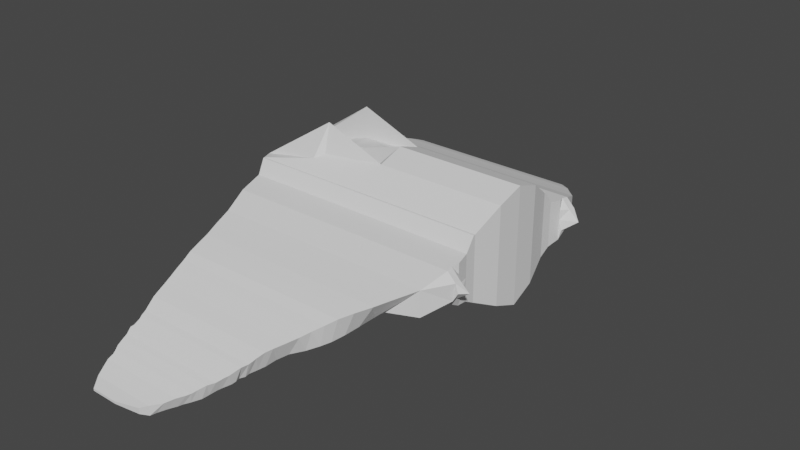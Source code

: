 # Source: deathglider.blend  (saved by Blender 2.90.8; exported with 4.5.12 LTS)
import bpy
from mathutils import Matrix  # noqa: F401  (used for matrix-valued properties, if any)

bpy.ops.wm.read_factory_settings(use_empty=True)
scene = bpy.context.scene
scene.name = 'Scene'

# ---- collections
col_collection = bpy.data.collections.new('Collection'); scene.collection.children.link(col_collection)

# ---- world
world_world = bpy.data.worlds.new('World'); scene.world = world_world
world_world.use_nodes = True; world_world.node_tree.nodes.clear()
_N = world_world.node_tree.nodes; _L = world_world.node_tree.links
n0 = _N.new('ShaderNodeOutputWorld'); n0.name = 'World Output'; n0.location = (300, 300)
n1 = _N.new('ShaderNodeBackground'); n1.name = 'Background'; n1.location = (10, 300)
n1.inputs[0].default_value = (0.05088, 0.05088, 0.05088, 1.0)
_L.new(n1.outputs[0], n0.inputs[0])
n0.is_active_output = True
world_world.color = (0.05088, 0.05088, 0.05088)
world_world.use_sun_shadow = False
world_world.sun_shadow_jitter_overblur = 0.0

# ---- meshes
me_cube = bpy.data.meshes.new('Cube')
me_cube.from_pydata([(-8.635, 1.0, -1.504), (-8.635, 1.0, 1.0), (1.813, 1.0, -1.504), (1.813, 1.0, 1.0), (-8.68, 0.0, -1.901), (-8.68, 0.0, 1.0), (1.889, 0.0, -1.901), (1.889, 0.0, 1.0), (-8.384, 2.007, 1.0), (-8.384, 2.007, -1.002), (1.194, 2.007, -1.002), (1.194, 2.007, 1.0), (-8.389, 2.443, 1.0), (-8.389, 2.443, -0.755), (1.073, 2.443, -0.755), (1.073, 2.443, 1.0), (-8.42, 3.46, 0.8329), (-8.24, 3.46, -0.5234), (0.8523, 3.46, -0.5234), (0.8523, 3.46, 0.8329), (-8.083, 4.408, 0.4273), (-8.083, 4.408, -0.5628), (0.6334, 4.408, -0.5228), (0.6334, 4.408, 0.4273), (-7.545, 5.091, 0.1867), (-6.765, 5.091, -0.7634), (0.5437, 5.091, -0.7634), (0.5437, 5.091, 0.1867), (-7.182, 5.579, 0.02213), (-6.582, 5.579, -0.9279), (0.4493, 5.579, -0.9279), (0.4493, 5.579, 0.02213), (-6.772, 6.019, -0.1599), (-6.372, 6.019, -1.11), (0.4493, 6.019, -1.11), (0.4493, 6.019, -0.1599), (-6.438, 6.396, -0.326), (-6.138, 6.396, -1.276), (0.4493, 6.396, -1.276), (0.4493, 6.396, -0.326), (-6.148, 6.699, -0.5275), (-5.948, 6.699, -1.356), (0.4493, 6.699, -1.356), (0.4493, 6.699, -0.5275), (-5.881, 7.007, -0.7016), (-5.581, 7.007, -1.53), (0.4493, 7.007, -1.53), (0.4493, 7.007, -0.7016), (-5.63, 7.295, -0.8783), (-5.13, 7.295, -1.706), (0.4493, 7.295, -1.706), (0.4493, 7.295, -0.8783), (-5.35, 7.593, -1.055), (-4.85, 7.593, -1.883), (0.4493, 7.593, -1.883), (0.4493, 7.593, -1.055), (-5.071, 7.899, -1.221), (-4.671, 7.899, -2.049), (0.4493, 7.899, -2.049), (0.4493, 7.899, -1.221), (-4.901, 8.098, -1.333), (-4.501, 8.098, -2.161), (0.4493, 8.098, -2.161), (0.4493, 8.098, -1.333), (-4.726, 8.296, -1.512), (-4.326, 8.296, -2.267), (0.4493, 8.296, -2.267), (0.4493, 8.296, -1.512), (-4.656, 8.399, -1.605), (-4.256, 8.399, -2.36), (0.4493, 8.399, -2.36), (0.4493, 8.399, -1.605), (-4.569, 8.499, -1.7), (-4.069, 8.499, -2.455), (0.4505, 8.499, -2.455), (0.4505, 8.499, -1.7), (-4.41, 8.675, -1.8), (-4.11, 8.675, -2.455), (0.4467, 8.675, -2.455), (0.4467, 8.675, -1.8), (-4.31, 8.776, -1.897), (-4.01, 8.776, -2.552), (0.4459, 8.776, -2.552), (0.4459, 8.776, -1.897), (-4.124, 8.952, -2.088), (-3.724, 8.952, -2.742), (0.5436, 8.952, -2.742), (0.5436, 8.952, -2.088), (-4.015, 9.049, -2.162), (-3.615, 9.049, -2.816), (0.6291, 9.049, -2.816), (0.6291, 9.049, -2.162), (-3.796, 9.225, -2.35), (-3.396, 9.225, -3.004), (0.626, 9.225, -3.004), (0.626, 9.225, -2.35), (-3.567, 9.408, -2.453), (-3.267, 9.408, -3.108), (0.626, 9.408, -3.108), (0.626, 9.408, -2.453), (-3.315, 9.591, -2.652), (-2.915, 9.591, -3.306), (0.6998, 9.591, -3.306), (0.6998, 9.591, -2.652), (-3.14, 9.694, -2.801), (-2.64, 9.694, -3.455), (0.7176, 9.694, -3.455), (0.7176, 9.694, -2.801), (-2.981, 9.787, -2.9), (-2.481, 9.787, -3.554), (0.7257, 9.787, -3.554), (0.7257, 9.787, -2.9), (-2.648, 9.958, -3.074), (-2.148, 9.958, -3.728), (0.8312, 9.958, -3.728), (0.8312, 9.958, -3.074), (-2.238, 10.14, -3.351), (-1.838, 10.14, -3.905), (0.913, 10.14, -3.905), (0.913, 10.14, -3.351), (-1.656, 10.31, -3.627), (-1.656, 10.31, -4.014), (1.0, 10.31, -4.014), (1.0, 10.31, -3.627), (-0.0578, 10.5, -4.09), (-0.0578, 10.5, -4.186), (1.087, 10.5, -4.186), (1.087, 10.5, -4.09), (-8.384, 2.007, 1.515), (1.194, 2.007, 1.515), (-8.384, 2.076, 1.515), (1.174, 2.076, 1.515), (-8.635, 1.0, 2.242), (-3.587, 1.0, 2.242), (-8.384, 2.007, 1.515), (1.194, 2.007, 1.515), (-8.68, 0.0, 2.598), (-8.635, 0.9987, 2.242), (-3.587, 0.9987, 2.242), (-3.611, 0.0, 2.598), (-8.389, 2.443, 0.1225), (-8.84, 3.46, 0.1548), (-8.475, 2.951, -0.6392), (-8.475, 2.951, 0.9164), (-8.475, 2.951, 0.1386), (-8.64, 3.46, -0.1843), (-8.102, 3.206, -0.5813), (-8.74, 3.46, 0.4938), (-8.382, 3.206, 0.8747), (-9.102, 3.206, 0.1467), (-8.575, 2.951, -0.2503), (-8.475, 2.951, 0.5275), (-8.602, 3.206, -0.2173), (-8.702, 3.206, 0.5107), (-1.656, 10.31, -3.82), (-0.0578, 10.5, -4.138), (-1.227, 10.41, -3.859), (-1.227, 10.41, -4.1), (-1.227, 10.41, -3.979), (1.813, 1.0, -0.2518), (1.194, 2.007, -0.0009547), (1.453, 1.504, 1.0), (1.453, 1.504, -1.253), (1.194, 2.007, 1.258), (-0.8469, 1.504, 1.879), (1.194, 2.007, 1.258), (-1.187, 1.0, 3.192), (-1.202, 0.9994, 1.967), (1.453, 1.504, -0.1264), (1.453, 1.504, 1.439), (-6.964, 4.75, -0.6431), (-1.167, 1.252, 2.06), (-0.8606, 0.0, 1.771), (0.5144, 0.0, 1.4), (-2.236, 0.0, 1.977), (-1.548, 0.0, 1.969), (-1.204, 0.0, 1.966), (-1.892, 0.0, 1.965), (-2.923, 0.0, 1.993), (-3.265, 0.0, 2.296), (-3.095, 0.0, 2.001), (-3.439, 0.0, 2.301), (-3.009, 0.0, 1.999), (-3.353, 0.0, 2.298), (-3.253, 0.0, 2.0), (-3.525, 0.0, 2.301), (-2.394, 0.999, 1.977), (-1.798, 0.9992, 1.968), (-3.125, 0.9989, 2.004), (-1.5, 0.9993, 1.97), (-2.692, 0.999, 1.989), (-2.096, 0.9991, 1.975), (-3.263, 0.9988, 2.113), (-3.26, 0.9988, 2.005)], [], [(4, 5, 1, 0), (169, 165, 135, 164), (3, 1, 137, 138, 192, 193, 188, 190, 186, 191, 187, 189, 167), (0, 2, 6, 4), (2, 159, 3, 7, 6), (8, 11, 163, 129, 128), (0, 1, 8, 9), (168, 162, 10, 160), (2, 0, 9, 10, 162), (15, 14, 18, 19), (9, 8, 12, 140, 13), (11, 160, 10, 14, 15), (10, 9, 13, 14), (16, 19, 23, 20), (14, 13, 142, 146, 17, 18), (12, 15, 19, 16, 148, 143), (153, 148, 16, 147), (20, 23, 27, 24), (17, 145, 141, 147, 16, 20, 21), (19, 18, 22, 23), (18, 17, 21, 22), (27, 26, 30, 31), (21, 20, 24, 25, 170), (23, 22, 26, 27), (22, 21, 170, 25, 26), (28, 31, 35, 32), (26, 25, 29, 30), (24, 27, 31, 28), (25, 24, 28, 29), (33, 32, 36, 37), (29, 28, 32, 33), (31, 30, 34, 35), (30, 29, 33, 34), (39, 38, 42, 43), (35, 34, 38, 39), (34, 33, 37, 38), (32, 35, 39, 36), (40, 43, 47, 44), (38, 37, 41, 42), (36, 39, 43, 40), (37, 36, 40, 41), (47, 46, 50, 51), (41, 40, 44, 45), (43, 42, 46, 47), (42, 41, 45, 46), (50, 49, 53, 54), (46, 45, 49, 50), (44, 47, 51, 48), (45, 44, 48, 49), (52, 55, 59, 56), (48, 51, 55, 52), (49, 48, 52, 53), (51, 50, 54, 55), (59, 58, 62, 63), (53, 52, 56, 57), (55, 54, 58, 59), (54, 53, 57, 58), (60, 63, 67, 64), (58, 57, 61, 62), (56, 59, 63, 60), (57, 56, 60, 61), (64, 67, 71, 68), (61, 60, 64, 65), (63, 62, 66, 67), (62, 61, 65, 66), (71, 70, 74, 75), (65, 64, 68, 69), (67, 66, 70, 71), (66, 65, 69, 70), (72, 75, 79, 76), (70, 69, 73, 74), (68, 71, 75, 72), (69, 68, 72, 73), (77, 76, 80, 81), (73, 72, 76, 77), (75, 74, 78, 79), (74, 73, 77, 78), (83, 82, 86, 87), (79, 78, 82, 83), (78, 77, 81, 82), (76, 79, 83, 80), (84, 87, 91, 88), (82, 81, 85, 86), (80, 83, 87, 84), (81, 80, 84, 85), (91, 90, 94, 95), (85, 84, 88, 89), (87, 86, 90, 91), (86, 85, 89, 90), (94, 93, 97, 98), (90, 89, 93, 94), (88, 91, 95, 92), (89, 88, 92, 93), (96, 99, 103, 100), (92, 95, 99, 96), (93, 92, 96, 97), (95, 94, 98, 99), (103, 102, 106, 107), (97, 96, 100, 101), (99, 98, 102, 103), (98, 97, 101, 102), (104, 107, 111, 108), (102, 101, 105, 106), (100, 103, 107, 104), (101, 100, 104, 105), (108, 111, 115, 112), (105, 104, 108, 109), (107, 106, 110, 111), (106, 105, 109, 110), (115, 114, 118, 119), (109, 108, 112, 113), (111, 110, 114, 115), (110, 109, 113, 114), (116, 119, 123, 120), (114, 113, 117, 118), (112, 115, 119, 116), (113, 112, 116, 117), (158, 156, 124, 155), (117, 116, 120, 154, 121), (119, 118, 122, 123), (118, 117, 121, 122), (125, 155, 124, 127, 126), (123, 122, 126, 127), (122, 121, 157, 125, 126), (120, 123, 127, 124, 156), (128, 129, 131, 130), (12, 8, 128, 130), (11, 15, 131, 129, 163), (15, 12, 130, 131), (132, 133, 171, 164, 135, 134), (1, 3, 166, 133, 132), (11, 8, 134, 135, 165), (8, 1, 132, 134), (138, 137, 136, 139), (1, 5, 136, 137), (7, 3, 167, 189, 187, 191, 186, 190, 188, 193, 192, 138, 139, 185, 181, 183, 179, 184, 180, 182, 178, 174, 177, 175, 176, 172, 173), (152, 149, 141, 145), (13, 140, 144, 150, 142), (140, 12, 143, 151, 144), (146, 152, 145, 17), (142, 150, 152, 146), (150, 144, 149, 152), (149, 153, 147, 141), (144, 151, 153, 149), (151, 143, 148, 153), (157, 158, 155, 125), (121, 154, 158, 157), (154, 120, 156, 158), (161, 168, 160, 11), (3, 159, 168, 161), (159, 2, 162, 168), (166, 169, 164, 171, 133), (3, 161, 169, 166), (161, 11, 165, 169)])
_uv = me_cube.uv_layers.new(name='UVMap')
_uv.uv.foreach_set('vector', [0.375, 0.125, 0.625, 0.125, 0.625, 0.25, 0.375, 0.25, 0.625, 0.5, 0.625, 0.5, 0.625, 0.5, 0.625, 0.5, 0.625, 0.5, 0.875, 0.5, 0.875, 0.5, 0.625, 0.5, 0.625, 0.5, 0.625, 0.5, 0.625, 0.5, 0.625, 0.5, 0.625, 0.5, 0.625, 0.5, 0.625, 0.5, 0.625, 0.5, 0.625, 0.5, 0.125, 0.5, 0.375, 0.5, 0.375, 0.625, 0.125, 0.625, 0.375, 0.5, 0.5, 0.5, 0.625, 0.5, 0.625, 0.625, 0.375, 0.625, 0.875, 0.5, 0.625, 0.5, 0.625, 0.5, 0.625, 0.5, 0.875, 0.5, 0.375, 0.25, 0.625, 0.25, 0.625, 0.25, 0.375, 0.25, 0.5, 0.5, 0.375, 0.5, 0.375, 0.5, 0.5, 0.5, 0.375, 0.5, 0.125, 0.5, 0.125, 0.5, 0.375, 0.5, 0.375, 0.5, 0.625, 0.5, 0.375, 0.5, 0.375, 0.5, 0.625, 0.5, 0.375, 0.25, 0.625, 0.25, 0.625, 0.25, 0.5, 0.25, 0.375, 0.25, 0.625, 0.5, 0.5, 0.5, 0.375, 0.5, 0.375, 0.5, 0.625, 0.5, 0.375, 0.5, 0.125, 0.5, 0.125, 0.5, 0.375, 0.5, 0.875, 0.5, 0.625, 0.5, 0.625, 0.5, 0.875, 0.5, 0.375, 0.5, 0.125, 0.5, 0.125, 0.5, 0.125, 0.5, 0.125, 0.5, 0.375, 0.5, 0.875, 0.5, 0.625, 0.5, 0.625, 0.5, 0.875, 0.5, 0.875, 0.5, 0.875, 0.5, 0.5625, 0.25, 0.625, 0.25, 0.625, 0.25, 0.5625, 0.25, 0.875, 0.5, 0.625, 0.5, 0.625, 0.5, 0.875, 0.5, 0.375, 0.25, 0.4375, 0.25, 0.5, 0.25, 0.5625, 0.25, 0.625, 0.25, 0.625, 0.25, 0.375, 0.25, 0.625, 0.5, 0.375, 0.5, 0.375, 0.5, 0.625, 0.5, 0.375, 0.5, 0.125, 0.5, 0.125, 0.5, 0.375, 0.5, 0.625, 0.5, 0.375, 0.5, 0.375, 0.5, 0.625, 0.5, 0.375, 0.25, 0.625, 0.25, 0.625, 0.25, 0.375, 0.25, 0.375, 0.25, 0.625, 0.5, 0.375, 0.5, 0.375, 0.5, 0.625, 0.5, 0.375, 0.5, 0.125, 0.5, 0.125, 0.5, 0.125, 0.5, 0.375, 0.5, 0.875, 0.5, 0.625, 0.5, 0.625, 0.5, 0.875, 0.5, 0.375, 0.5, 0.125, 0.5, 0.125, 0.5, 0.375, 0.5, 0.875, 0.5, 0.625, 0.5, 0.625, 0.5, 0.875, 0.5, 0.375, 0.25, 0.625, 0.25, 0.625, 0.25, 0.375, 0.25, 0.375, 0.25, 0.625, 0.25, 0.625, 0.25, 0.375, 0.25, 0.375, 0.25, 0.625, 0.25, 0.625, 0.25, 0.375, 0.25, 0.625, 0.5, 0.375, 0.5, 0.375, 0.5, 0.625, 0.5, 0.375, 0.5, 0.125, 0.5, 0.125, 0.5, 0.375, 0.5, 0.625, 0.5, 0.375, 0.5, 0.375, 0.5, 0.625, 0.5, 0.625, 0.5, 0.375, 0.5, 0.375, 0.5, 0.625, 0.5, 0.375, 0.5, 0.125, 0.5, 0.125, 0.5, 0.375, 0.5, 0.875, 0.5, 0.625, 0.5, 0.625, 0.5, 0.875, 0.5, 0.875, 0.5, 0.625, 0.5, 0.625, 0.5, 0.875, 0.5, 0.375, 0.5, 0.125, 0.5, 0.125, 0.5, 0.375, 0.5, 0.875, 0.5, 0.625, 0.5, 0.625, 0.5, 0.875, 0.5, 0.375, 0.25, 0.625, 0.25, 0.625, 0.25, 0.375, 0.25, 0.625, 0.5, 0.375, 0.5, 0.375, 0.5, 0.625, 0.5, 0.375, 0.25, 0.625, 0.25, 0.625, 0.25, 0.375, 0.25, 0.625, 0.5, 0.375, 0.5, 0.375, 0.5, 0.625, 0.5, 0.375, 0.5, 0.125, 0.5, 0.125, 0.5, 0.375, 0.5, 0.375, 0.5, 0.125, 0.5, 0.125, 0.5, 0.375, 0.5, 0.375, 0.5, 0.125, 0.5, 0.125, 0.5, 0.375, 0.5, 0.875, 0.5, 0.625, 0.5, 0.625, 0.5, 0.875, 0.5, 0.375, 0.25, 0.625, 0.25, 0.625, 0.25, 0.375, 0.25, 0.875, 0.5, 0.625, 0.5, 0.625, 0.5, 0.875, 0.5, 0.875, 0.5, 0.625, 0.5, 0.625, 0.5, 0.875, 0.5, 0.375, 0.25, 0.625, 0.25, 0.625, 0.25, 0.375, 0.25, 0.625, 0.5, 0.375, 0.5, 0.375, 0.5, 0.625, 0.5, 0.625, 0.5, 0.375, 0.5, 0.375, 0.5, 0.625, 0.5, 0.375, 0.25, 0.625, 0.25, 0.625, 0.25, 0.375, 0.25, 0.625, 0.5, 0.375, 0.5, 0.375, 0.5, 0.625, 0.5, 0.375, 0.5, 0.125, 0.5, 0.125, 0.5, 0.375, 0.5, 0.875, 0.5, 0.625, 0.5, 0.625, 0.5, 0.875, 0.5, 0.375, 0.5, 0.125, 0.5, 0.125, 0.5, 0.375, 0.5, 0.875, 0.5, 0.625, 0.5, 0.625, 0.5, 0.875, 0.5, 0.375, 0.25, 0.625, 0.25, 0.625, 0.25, 0.375, 0.25, 0.875, 0.5, 0.625, 0.5, 0.625, 0.5, 0.875, 0.5, 0.375, 0.25, 0.625, 0.25, 0.625, 0.25, 0.375, 0.25, 0.625, 0.5, 0.375, 0.5, 0.375, 0.5, 0.625, 0.5, 0.375, 0.5, 0.125, 0.5, 0.125, 0.5, 0.375, 0.5, 0.625, 0.5, 0.375, 0.5, 0.375, 0.5, 0.625, 0.5, 0.375, 0.25, 0.625, 0.25, 0.625, 0.25, 0.375, 0.25, 0.625, 0.5, 0.375, 0.5, 0.375, 0.5, 0.625, 0.5, 0.375, 0.5, 0.125, 0.5, 0.125, 0.5, 0.375, 0.5, 0.875, 0.5, 0.625, 0.5, 0.625, 0.5, 0.875, 0.5, 0.375, 0.5, 0.125, 0.5, 0.125, 0.5, 0.375, 0.5, 0.875, 0.5, 0.625, 0.5, 0.625, 0.5, 0.875, 0.5, 0.375, 0.25, 0.625, 0.25, 0.625, 0.25, 0.375, 0.25, 0.375, 0.25, 0.625, 0.25, 0.625, 0.25, 0.375, 0.25, 0.375, 0.25, 0.625, 0.25, 0.625, 0.25, 0.375, 0.25, 0.625, 0.5, 0.375, 0.5, 0.375, 0.5, 0.625, 0.5, 0.375, 0.5, 0.125, 0.5, 0.125, 0.5, 0.375, 0.5, 0.625, 0.5, 0.375, 0.5, 0.375, 0.5, 0.625, 0.5, 0.625, 0.5, 0.375, 0.5, 0.375, 0.5, 0.625, 0.5, 0.375, 0.5, 0.125, 0.5, 0.125, 0.5, 0.375, 0.5, 0.875, 0.5, 0.625, 0.5, 0.625, 0.5, 0.875, 0.5, 0.875, 0.5, 0.625, 0.5, 0.625, 0.5, 0.875, 0.5, 0.375, 0.5, 0.125, 0.5, 0.125, 0.5, 0.375, 0.5, 0.875, 0.5, 0.625, 0.5, 0.625, 0.5, 0.875, 0.5, 0.375, 0.25, 0.625, 0.25, 0.625, 0.25, 0.375, 0.25, 0.625, 0.5, 0.375, 0.5, 0.375, 0.5, 0.625, 0.5, 0.375, 0.25, 0.625, 0.25, 0.625, 0.25, 0.375, 0.25, 0.625, 0.5, 0.375, 0.5, 0.375, 0.5, 0.625, 0.5, 0.375, 0.5, 0.125, 0.5, 0.125, 0.5, 0.375, 0.5, 0.375, 0.5, 0.125, 0.5, 0.125, 0.5, 0.375, 0.5, 0.375, 0.5, 0.125, 0.5, 0.125, 0.5, 0.375, 0.5, 0.875, 0.5, 0.625, 0.5, 0.625, 0.5, 0.875, 0.5, 0.375, 0.25, 0.625, 0.25, 0.625, 0.25, 0.375, 0.25, 0.875, 0.5, 0.625, 0.5, 0.625, 0.5, 0.875, 0.5, 0.875, 0.5, 0.625, 0.5, 0.625, 0.5, 0.875, 0.5, 0.375, 0.25, 0.625, 0.25, 0.625, 0.25, 0.375, 0.25, 0.625, 0.5, 0.375, 0.5, 0.375, 0.5, 0.625, 0.5, 0.625, 0.5, 0.375, 0.5, 0.375, 0.5, 0.625, 0.5, 0.375, 0.25, 0.625, 0.25, 0.625, 0.25, 0.375, 0.25, 0.625, 0.5, 0.375, 0.5, 0.375, 0.5, 0.625, 0.5, 0.375, 0.5, 0.125, 0.5, 0.125, 0.5, 0.375, 0.5, 0.875, 0.5, 0.625, 0.5, 0.625, 0.5, 0.875, 0.5, 0.375, 0.5, 0.125, 0.5, 0.125, 0.5, 0.375, 0.5, 0.875, 0.5, 0.625, 0.5, 0.625, 0.5, 0.875, 0.5, 0.375, 0.25, 0.625, 0.25, 0.625, 0.25, 0.375, 0.25, 0.875, 0.5, 0.625, 0.5, 0.625, 0.5, 0.875, 0.5, 0.375, 0.25, 0.625, 0.25, 0.625, 0.25, 0.375, 0.25, 0.625, 0.5, 0.375, 0.5, 0.375, 0.5, 0.625, 0.5, 0.375, 0.5, 0.125, 0.5, 0.125, 0.5, 0.375, 0.5, 0.625, 0.5, 0.375, 0.5, 0.375, 0.5, 0.625, 0.5, 0.375, 0.25, 0.625, 0.25, 0.625, 0.25, 0.375, 0.25, 0.625, 0.5, 0.375, 0.5, 0.375, 0.5, 0.625, 0.5, 0.375, 0.5, 0.125, 0.5, 0.125, 0.5, 0.375, 0.5, 0.875, 0.5, 0.625, 0.5, 0.625, 0.5, 0.875, 0.5, 0.375, 0.5, 0.125, 0.5, 0.125, 0.5, 0.375, 0.5, 0.875, 0.5, 0.625, 0.5, 0.625, 0.5, 0.875, 0.5, 0.375, 0.25, 0.625, 0.25, 0.625, 0.25, 0.375, 0.25, 0.5, 0.25, 0.625, 0.25, 0.625, 0.25, 0.5, 0.25, 0.375, 0.25, 0.625, 0.25, 0.625, 0.25, 0.5, 0.25, 0.375, 0.25, 0.625, 0.5, 0.375, 0.5, 0.375, 0.5, 0.625, 0.5, 0.375, 0.5, 0.125, 0.5, 0.125, 0.5, 0.375, 0.5, 0.375, 0.25, 0.5, 0.25, 0.625, 0.25, 0.625, 0.5, 0.375, 0.5, 0.625, 0.5, 0.375, 0.5, 0.375, 0.5, 0.625, 0.5, 0.375, 0.5, 0.125, 0.5, 0.125, 0.5, 0.125, 0.5, 0.375, 0.5, 0.875, 0.5, 0.625, 0.5, 0.625, 0.5, 0.875, 0.5, 0.875, 0.5, 0.875, 0.5, 0.625, 0.5, 0.625, 0.5, 0.875, 0.5, 0.625, 0.25, 0.625, 0.25, 0.625, 0.25, 0.625, 0.25, 0.625, 0.5, 0.625, 0.5, 0.625, 0.5, 0.625, 0.5, 0.625, 0.5, 0.625, 0.5, 0.875, 0.5, 0.875, 0.5, 0.625, 0.5, 0.875, 0.5, 0.625, 0.5, 0.625, 0.5, 0.625, 0.5, 0.625, 0.5, 0.875, 0.5, 0.875, 0.5, 0.625, 0.5, 0.625, 0.5, 0.625, 0.5, 0.875, 0.5, 0.625, 0.5, 0.875, 0.5, 0.875, 0.5, 0.625, 0.5, 0.625, 0.5, 0.625, 0.25, 0.625, 0.25, 0.625, 0.25, 0.625, 0.25, 0.625, 0.5, 0.875, 0.5, 0.875, 0.625, 0.625, 0.625, 0.625, 0.25, 0.625, 0.125, 0.625, 0.125, 0.625, 0.25, 0.625, 0.625, 0.625, 0.5, 0.625, 0.5, 0.625, 0.5, 0.625, 0.5, 0.625, 0.5, 0.625, 0.5, 0.625, 0.5, 0.625, 0.5, 0.625, 0.5, 0.625, 0.5, 0.625, 0.5, 0.625, 0.625, 0.625, 0.625, 0.625, 0.625, 0.625, 0.625, 0.625, 0.625, 0.625, 0.625, 0.625, 0.625, 0.625, 0.625, 0.625, 0.625, 0.625, 0.625, 0.625, 0.625, 0.625, 0.625, 0.625, 0.625, 0.625, 0.625, 0.625, 0.625, 0.4375, 0.25, 0.5, 0.25, 0.5, 0.25, 0.4375, 0.25, 0.375, 0.25, 0.5, 0.25, 0.5, 0.25, 0.4375, 0.25, 0.375, 0.25, 0.5, 0.25, 0.625, 0.25, 0.625, 0.25, 0.5625, 0.25, 0.5, 0.25, 0.375, 0.25, 0.4375, 0.25, 0.4375, 0.25, 0.375, 0.25, 0.375, 0.25, 0.4375, 0.25, 0.4375, 0.25, 0.375, 0.25, 0.4375, 0.25, 0.5, 0.25, 0.5, 0.25, 0.4375, 0.25, 0.5, 0.25, 0.5625, 0.25, 0.5625, 0.25, 0.5, 0.25, 0.5, 0.25, 0.5625, 0.25, 0.5625, 0.25, 0.5, 0.25, 0.5625, 0.25, 0.625, 0.25, 0.625, 0.25, 0.5625, 0.25, 0.375, 0.25, 0.5, 0.25, 0.5, 0.25, 0.375, 0.25, 0.375, 0.25, 0.5, 0.25, 0.5, 0.25, 0.375, 0.25, 0.5, 0.25, 0.625, 0.25, 0.625, 0.25, 0.5, 0.25, 0.625, 0.5, 0.5, 0.5, 0.5, 0.5, 0.625, 0.5, 0.625, 0.5, 0.5, 0.5, 0.5, 0.5, 0.625, 0.5, 0.5, 0.5, 0.375, 0.5, 0.375, 0.5, 0.5, 0.5, 0.625, 0.5, 0.625, 0.5, 0.625, 0.5, 0.625, 0.5, 0.625, 0.5, 0.625, 0.5, 0.625, 0.5, 0.625, 0.5, 0.625, 0.5, 0.625, 0.5, 0.625, 0.5, 0.625, 0.5, 0.625, 0.5])
me_cube.use_remesh_fix_poles = True
me_cube.use_remesh_preserve_attributes = False
me_cube.use_mirror_vertex_groups = False
me_cube.update()

# ---- objects
ob_empty = bpy.data.objects.new('Empty', None)
ob_cube = bpy.data.objects.new('Cube', me_cube)
ob_empty_001 = bpy.data.objects.new('Empty.001', None)
ob_empty_002 = bpy.data.objects.new('Empty.002', None)

# ---- transforms, parenting, visibility, modifiers, constraints
ob_empty.location = (0.0, 1.715, -0.9309)
ob_empty.rotation_euler = (1.571, -0.0, 1.571)
ob_empty.scale = (5.0, 5.0, 1.0)
ob_empty.empty_display_type = 'IMAGE'
ob_empty.empty_display_size = 8.644
ob_empty.empty_image_offset = (-0.2892, -0.1466)
ob_empty.empty_image_depth = 'BACK'
ob_empty.show_empty_image_perspective = False
ob_empty.empty_image_side = 'FRONT'
ob_empty.lineart.crease_threshold = 0.0
ob_cube.location = (-7.0, 0.0, 0.0)
ob_cube.rotation_euler = (0.0, 0.0, 3.142)
ob_cube.lineart.crease_threshold = 0.0
_m = ob_cube.modifiers.new('Mirror', 'MIRROR')
_m.use_axis = (False, True, False)
_m.use_clip = True
ob_empty_001.location = (-12.57, -10.33, 0.0)
ob_empty_001.rotation_euler = (0.0, -0.0, 4.712)
ob_empty_001.scale = (8.475, 8.475, 1.507)
ob_empty_001.empty_display_type = 'IMAGE'
ob_empty_001.empty_display_size = 5.0
ob_empty_001.empty_image_depth = 'BACK'
ob_empty_001.show_empty_image_perspective = False
ob_empty_001.empty_image_side = 'FRONT'
ob_empty_001.lineart.crease_threshold = 0.0
ob_empty_002.location = (-17.0, 0.0, 2.6)
ob_empty_002.rotation_euler = (1.571, 6.283, 3.142)
ob_empty_002.scale = (8.553, 8.553, 1.0)
ob_empty_002.empty_display_type = 'IMAGE'
ob_empty_002.empty_display_size = 5.0
ob_empty_002.empty_image_depth = 'BACK'
ob_empty_002.show_empty_image_perspective = False
ob_empty_002.empty_image_side = 'FRONT'
ob_empty_002.lineart.crease_threshold = 0.0

# ---- collection membership
col_collection.objects.link(ob_empty)
col_collection.objects.link(ob_cube)
col_collection.objects.link(ob_empty_001)
col_collection.objects.link(ob_empty_002)

# ---- scene / render settings (as saved in the file)
scene.frame_start = 1; scene.frame_end = 250; scene.frame_set(1)
scene.render.engine = 'BLENDER_EEVEE_NEXT'
scene.cycles.use_denoising = False
scene.cycles.samples = 128
scene.cycles.sampling_pattern = 'TABULATED_SOBOL'
scene.cycles.use_adaptive_sampling = False
scene.cycles.use_light_tree = False
scene.view_settings.view_transform = 'Filmic'
bpy.context.view_layer.update()

# ---- added for rendering (the .blend has no active camera and no usable light): camera, sun
cam_auto = bpy.data.cameras.new('AutoCamera')
cam_auto.lens = 50.0
cam_auto.sensor_width = 36.0
cam_auto.clip_end = 1000.0
ob_auto_camera = bpy.data.objects.new('AutoCamera', cam_auto)
scene.collection.objects.link(ob_auto_camera)
ob_auto_camera.location = (19.5778, -27.5661, 17.8807)
ob_auto_camera.rotation_euler = (1.09748, -7.21219e-08, 0.694738)
scene.camera = ob_auto_camera
light_auto_sun = bpy.data.lights.new('AutoSun', 'SUN')
light_auto_sun.energy = 3.0
light_auto_sun.angle = 0.0523599
ob_auto_sun = bpy.data.objects.new('AutoSun', light_auto_sun)
scene.collection.objects.link(ob_auto_sun)
ob_auto_sun.rotation_euler = (0.872665, 0.174533, 0.523599)
bpy.context.view_layer.update()
